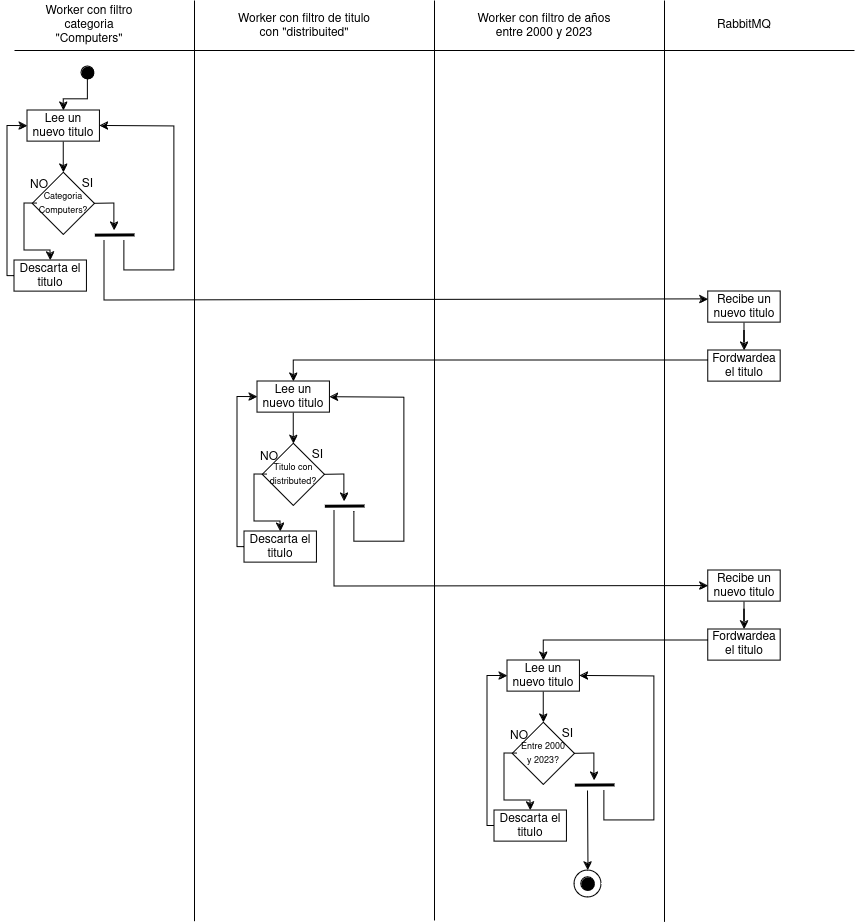

The diagram above was exported from draw.io. Its source (the exported page's mxGraphModel, read from the mxfile embedded in the PNG):
<mxGraphModel dx="2727" dy="1157" grid="1" gridSize="10" guides="1" tooltips="1" connect="1" arrows="1" fold="1" page="1" pageScale="1" pageWidth="850" pageHeight="1100" math="0" shadow="0">
  <root>
    <mxCell id="0" />
    <mxCell id="1" parent="0" />
    <mxCell id="Uw__ZzRbZMtdgIGGu0hl-9" value="Worker con filtro categoria &quot;Computers&quot;" style="text;html=1;align=center;verticalAlign=middle;whiteSpace=wrap;rounded=0;" parent="1" vertex="1">
      <mxGeometry x="20" y="10" width="110" height="30" as="geometry" />
    </mxCell>
    <mxCell id="Uw__ZzRbZMtdgIGGu0hl-10" value="RabbitMQ" style="text;html=1;align=center;verticalAlign=middle;whiteSpace=wrap;rounded=0;" parent="1" vertex="1">
      <mxGeometry x="700" y="10" width="60" height="30" as="geometry" />
    </mxCell>
    <mxCell id="Uw__ZzRbZMtdgIGGu0hl-11" value="&lt;div align=&quot;center&quot;&gt;Worker con filtro de titulo con &quot;distribuited&quot;&lt;/div&gt;" style="text;whiteSpace=wrap;html=1;align=center;" parent="1" vertex="1">
      <mxGeometry x="220" y="5" width="140" height="40" as="geometry" />
    </mxCell>
    <mxCell id="Uw__ZzRbZMtdgIGGu0hl-14" value="&lt;div align=&quot;center&quot;&gt;Worker con filtro de años entre 2000 y 2023&lt;/div&gt;" style="text;whiteSpace=wrap;html=1;align=center;" parent="1" vertex="1">
      <mxGeometry x="450" y="5" width="160" height="40" as="geometry" />
    </mxCell>
    <mxCell id="Uw__ZzRbZMtdgIGGu0hl-15" value="" style="endArrow=none;html=1;rounded=0;" parent="1" edge="1">
      <mxGeometry width="50" height="50" relative="1" as="geometry">
        <mxPoint x="180" y="920.6896551724138" as="sourcePoint" />
        <mxPoint x="180" as="targetPoint" />
      </mxGeometry>
    </mxCell>
    <mxCell id="Uw__ZzRbZMtdgIGGu0hl-16" value="" style="endArrow=none;html=1;rounded=0;" parent="1" edge="1">
      <mxGeometry width="50" height="50" relative="1" as="geometry">
        <mxPoint x="420" y="920" as="sourcePoint" />
        <mxPoint x="420" as="targetPoint" />
      </mxGeometry>
    </mxCell>
    <mxCell id="Uw__ZzRbZMtdgIGGu0hl-17" value="" style="endArrow=none;html=1;rounded=0;" parent="1" edge="1">
      <mxGeometry width="50" height="50" relative="1" as="geometry">
        <mxPoint x="650" y="921.3793103448276" as="sourcePoint" />
        <mxPoint x="650" as="targetPoint" />
      </mxGeometry>
    </mxCell>
    <mxCell id="Uw__ZzRbZMtdgIGGu0hl-18" value="" style="endArrow=none;html=1;rounded=0;" parent="1" edge="1">
      <mxGeometry width="50" height="50" relative="1" as="geometry">
        <mxPoint y="50" as="sourcePoint" />
        <mxPoint x="840" y="50" as="targetPoint" />
      </mxGeometry>
    </mxCell>
    <mxCell id="Uw__ZzRbZMtdgIGGu0hl-21" value="" style="group" parent="1" vertex="1" connectable="0">
      <mxGeometry x="61" y="60" width="28" height="28" as="geometry" />
    </mxCell>
    <mxCell id="Uw__ZzRbZMtdgIGGu0hl-19" value="" style="ellipse;whiteSpace=wrap;html=1;aspect=fixed;fillColor=#000000;" parent="Uw__ZzRbZMtdgIGGu0hl-21" vertex="1">
      <mxGeometry x="5.999999999999999" y="5.999999999999999" width="12.799999999999997" height="12.799999999999997" as="geometry" />
    </mxCell>
    <mxCell id="Uw__ZzRbZMtdgIGGu0hl-42" style="edgeStyle=orthogonalEdgeStyle;rounded=0;orthogonalLoop=1;jettySize=auto;html=1;entryX=0.5;entryY=0;entryDx=0;entryDy=0;" parent="1" source="Uw__ZzRbZMtdgIGGu0hl-19" target="Uw__ZzRbZMtdgIGGu0hl-22" edge="1">
      <mxGeometry relative="1" as="geometry" />
    </mxCell>
    <mxCell id="Uw__ZzRbZMtdgIGGu0hl-43" value="" style="endArrow=classic;html=1;rounded=0;entryX=1;entryY=0.5;entryDx=0;entryDy=0;" parent="1" target="Uw__ZzRbZMtdgIGGu0hl-22" edge="1">
      <mxGeometry width="50" height="50" relative="1" as="geometry">
        <mxPoint x="110" y="240" as="sourcePoint" />
        <mxPoint x="390" y="240" as="targetPoint" />
        <Array as="points">
          <mxPoint x="110" y="270" />
          <mxPoint x="160" y="270" />
          <mxPoint x="160" y="126" />
        </Array>
      </mxGeometry>
    </mxCell>
    <mxCell id="Uw__ZzRbZMtdgIGGu0hl-44" value="" style="endArrow=classic;html=1;rounded=0;entryX=0;entryY=0.25;entryDx=0;entryDy=0;" parent="1" target="Uw__ZzRbZMtdgIGGu0hl-55" edge="1">
      <mxGeometry width="50" height="50" relative="1" as="geometry">
        <mxPoint x="90" y="240" as="sourcePoint" />
        <mxPoint x="690" y="300" as="targetPoint" />
        <Array as="points">
          <mxPoint x="90" y="300" />
        </Array>
      </mxGeometry>
    </mxCell>
    <mxCell id="Uw__ZzRbZMtdgIGGu0hl-49" style="edgeStyle=orthogonalEdgeStyle;rounded=0;orthogonalLoop=1;jettySize=auto;html=1;entryX=0.5;entryY=0;entryDx=0;entryDy=0;" parent="1" source="Uw__ZzRbZMtdgIGGu0hl-22" target="Uw__ZzRbZMtdgIGGu0hl-27" edge="1">
      <mxGeometry relative="1" as="geometry" />
    </mxCell>
    <mxCell id="Uw__ZzRbZMtdgIGGu0hl-22" value="Lee un nuevo titulo" style="rounded=0;whiteSpace=wrap;html=1;" parent="1" vertex="1">
      <mxGeometry x="13.056994818652838" y="110" width="72.43523316062175" height="31.09875" as="geometry" />
    </mxCell>
    <mxCell id="Uw__ZzRbZMtdgIGGu0hl-27" value="&lt;font style=&quot;font-size: 9px;&quot;&gt;Categoria&lt;br&gt; Computers?&lt;/font&gt;" style="rhombus;whiteSpace=wrap;html=1;" parent="1" vertex="1">
      <mxGeometry x="18.186528497409334" y="172.195" width="62.17616580310875" height="62.1975" as="geometry" />
    </mxCell>
    <mxCell id="Uw__ZzRbZMtdgIGGu0hl-30" value="NO" style="text;html=1;align=center;verticalAlign=middle;whiteSpace=wrap;rounded=0;" parent="1" vertex="1">
      <mxGeometry y="172.19" width="50" height="25.61" as="geometry" />
    </mxCell>
    <mxCell id="Uw__ZzRbZMtdgIGGu0hl-31" value="SI" style="text;html=1;align=center;verticalAlign=middle;whiteSpace=wrap;rounded=0;" parent="1" vertex="1">
      <mxGeometry x="50.00212435233163" y="172.195" width="46.63212435233163" height="23.324062500000004" as="geometry" />
    </mxCell>
    <mxCell id="_o51bM4xedokXVuYl8mB-2" style="edgeStyle=orthogonalEdgeStyle;rounded=0;orthogonalLoop=1;jettySize=auto;html=1;entryX=0;entryY=0.5;entryDx=0;entryDy=0;" parent="1" source="Uw__ZzRbZMtdgIGGu0hl-33" target="Uw__ZzRbZMtdgIGGu0hl-22" edge="1">
      <mxGeometry relative="1" as="geometry">
        <mxPoint x="-20" y="120" as="targetPoint" />
        <Array as="points">
          <mxPoint x="-7" y="276" />
          <mxPoint x="-7" y="126" />
        </Array>
      </mxGeometry>
    </mxCell>
    <mxCell id="Uw__ZzRbZMtdgIGGu0hl-33" value="Descarta el titulo" style="rounded=0;whiteSpace=wrap;html=1;" parent="1" vertex="1">
      <mxGeometry x="-0.0030051813471629885" y="260.00125" width="72.43523316062175" height="31.09875" as="geometry" />
    </mxCell>
    <mxCell id="Uw__ZzRbZMtdgIGGu0hl-35" value="" style="endArrow=none;html=1;rounded=0;strokeWidth=3;" parent="1" edge="1">
      <mxGeometry width="50" height="50" relative="1" as="geometry">
        <mxPoint x="80.36269430051819" y="234.63706187500006" as="sourcePoint" />
        <mxPoint x="120" y="234.3960465625" as="targetPoint" />
        <Array as="points">
          <mxPoint x="120" y="234.3960465625" />
        </Array>
      </mxGeometry>
    </mxCell>
    <mxCell id="Uw__ZzRbZMtdgIGGu0hl-52" value="" style="endArrow=classic;html=1;rounded=0;exitX=0.08;exitY=0.496;exitDx=0;exitDy=0;exitPerimeter=0;entryX=0.5;entryY=0;entryDx=0;entryDy=0;" parent="1" source="Uw__ZzRbZMtdgIGGu0hl-27" target="Uw__ZzRbZMtdgIGGu0hl-33" edge="1">
      <mxGeometry width="50" height="50" relative="1" as="geometry">
        <mxPoint x="290" y="260" as="sourcePoint" />
        <mxPoint x="340" y="210" as="targetPoint" />
        <Array as="points">
          <mxPoint x="10" y="203" />
          <mxPoint x="10" y="250" />
          <mxPoint x="36" y="250" />
        </Array>
      </mxGeometry>
    </mxCell>
    <mxCell id="Uw__ZzRbZMtdgIGGu0hl-54" value="" style="endArrow=classic;html=1;rounded=0;exitX=1;exitY=0.5;exitDx=0;exitDy=0;" parent="1" source="Uw__ZzRbZMtdgIGGu0hl-27" edge="1">
      <mxGeometry width="50" height="50" relative="1" as="geometry">
        <mxPoint x="290" y="260" as="sourcePoint" />
        <mxPoint x="100" y="230" as="targetPoint" />
        <Array as="points">
          <mxPoint x="100" y="203" />
        </Array>
      </mxGeometry>
    </mxCell>
    <mxCell id="Uw__ZzRbZMtdgIGGu0hl-58" style="edgeStyle=orthogonalEdgeStyle;rounded=0;orthogonalLoop=1;jettySize=auto;html=1;entryX=0.5;entryY=0;entryDx=0;entryDy=0;" parent="1" source="Uw__ZzRbZMtdgIGGu0hl-55" target="Uw__ZzRbZMtdgIGGu0hl-56" edge="1">
      <mxGeometry relative="1" as="geometry" />
    </mxCell>
    <mxCell id="Uw__ZzRbZMtdgIGGu0hl-55" value="Recibe un nuevo titulo" style="rounded=0;whiteSpace=wrap;html=1;" parent="1" vertex="1">
      <mxGeometry x="693.7869948186528" y="291.1" width="72.43523316062175" height="31.09875" as="geometry" />
    </mxCell>
    <mxCell id="Uw__ZzRbZMtdgIGGu0hl-70" style="edgeStyle=orthogonalEdgeStyle;rounded=0;orthogonalLoop=1;jettySize=auto;html=1;entryX=0.5;entryY=0;entryDx=0;entryDy=0;" parent="1" source="Uw__ZzRbZMtdgIGGu0hl-56" target="Uw__ZzRbZMtdgIGGu0hl-61" edge="1">
      <mxGeometry relative="1" as="geometry">
        <Array as="points">
          <mxPoint x="279" y="360" />
        </Array>
      </mxGeometry>
    </mxCell>
    <mxCell id="Uw__ZzRbZMtdgIGGu0hl-56" value="Fordwardea el titulo" style="rounded=0;whiteSpace=wrap;html=1;" parent="1" vertex="1">
      <mxGeometry x="693.7869948186528" y="350" width="72.43523316062175" height="31.09875" as="geometry" />
    </mxCell>
    <mxCell id="Uw__ZzRbZMtdgIGGu0hl-59" value="" style="endArrow=classic;html=1;rounded=0;entryX=1;entryY=0.5;entryDx=0;entryDy=0;" parent="1" target="Uw__ZzRbZMtdgIGGu0hl-61" edge="1">
      <mxGeometry width="50" height="50" relative="1" as="geometry">
        <mxPoint x="340" y="511.1" as="sourcePoint" />
        <mxPoint x="620" y="511.1" as="targetPoint" />
        <Array as="points">
          <mxPoint x="340" y="541.1" />
          <mxPoint x="390" y="541.1" />
          <mxPoint x="390" y="397.1" />
        </Array>
      </mxGeometry>
    </mxCell>
    <mxCell id="Uw__ZzRbZMtdgIGGu0hl-60" style="edgeStyle=orthogonalEdgeStyle;rounded=0;orthogonalLoop=1;jettySize=auto;html=1;entryX=0.5;entryY=0;entryDx=0;entryDy=0;" parent="1" source="Uw__ZzRbZMtdgIGGu0hl-61" target="Uw__ZzRbZMtdgIGGu0hl-62" edge="1">
      <mxGeometry relative="1" as="geometry" />
    </mxCell>
    <mxCell id="Uw__ZzRbZMtdgIGGu0hl-61" value="Lee un nuevo titulo" style="rounded=0;whiteSpace=wrap;html=1;" parent="1" vertex="1">
      <mxGeometry x="243.05699481865284" y="381.1" width="72.43523316062175" height="31.09875" as="geometry" />
    </mxCell>
    <mxCell id="Uw__ZzRbZMtdgIGGu0hl-62" value="&lt;font style=&quot;font-size: 9px;&quot;&gt;Titulo con distributed?&lt;/font&gt;" style="rhombus;whiteSpace=wrap;html=1;" parent="1" vertex="1">
      <mxGeometry x="248.18652849740934" y="443.295" width="62.17616580310875" height="62.1975" as="geometry" />
    </mxCell>
    <mxCell id="Uw__ZzRbZMtdgIGGu0hl-63" value="NO" style="text;html=1;align=center;verticalAlign=middle;whiteSpace=wrap;rounded=0;" parent="1" vertex="1">
      <mxGeometry x="230" y="443.29" width="50" height="26.71" as="geometry" />
    </mxCell>
    <mxCell id="Uw__ZzRbZMtdgIGGu0hl-64" value="SI" style="text;html=1;align=center;verticalAlign=middle;whiteSpace=wrap;rounded=0;" parent="1" vertex="1">
      <mxGeometry x="280.00212435233163" y="443.295" width="46.63212435233163" height="23.324062500000004" as="geometry" />
    </mxCell>
    <mxCell id="_o51bM4xedokXVuYl8mB-3" style="edgeStyle=orthogonalEdgeStyle;rounded=0;orthogonalLoop=1;jettySize=auto;html=1;entryX=0;entryY=0.5;entryDx=0;entryDy=0;" parent="1" source="Uw__ZzRbZMtdgIGGu0hl-65" target="Uw__ZzRbZMtdgIGGu0hl-61" edge="1">
      <mxGeometry relative="1" as="geometry">
        <mxPoint x="210" y="400" as="targetPoint" />
        <Array as="points">
          <mxPoint x="223" y="547" />
          <mxPoint x="223" y="397" />
        </Array>
      </mxGeometry>
    </mxCell>
    <mxCell id="Uw__ZzRbZMtdgIGGu0hl-65" value="Descarta el titulo" style="rounded=0;whiteSpace=wrap;html=1;" parent="1" vertex="1">
      <mxGeometry x="229.99699481865284" y="531.10125" width="72.43523316062175" height="31.09875" as="geometry" />
    </mxCell>
    <mxCell id="Uw__ZzRbZMtdgIGGu0hl-66" value="" style="endArrow=none;html=1;rounded=0;strokeWidth=3;" parent="1" edge="1">
      <mxGeometry width="50" height="50" relative="1" as="geometry">
        <mxPoint x="310.36269430051817" y="505.7370618750001" as="sourcePoint" />
        <mxPoint x="350" y="505.49604656250006" as="targetPoint" />
        <Array as="points">
          <mxPoint x="350" y="505.49604656250006" />
        </Array>
      </mxGeometry>
    </mxCell>
    <mxCell id="Uw__ZzRbZMtdgIGGu0hl-67" value="" style="endArrow=classic;html=1;rounded=0;exitX=0.08;exitY=0.496;exitDx=0;exitDy=0;exitPerimeter=0;entryX=0.5;entryY=0;entryDx=0;entryDy=0;" parent="1" source="Uw__ZzRbZMtdgIGGu0hl-62" target="Uw__ZzRbZMtdgIGGu0hl-65" edge="1">
      <mxGeometry width="50" height="50" relative="1" as="geometry">
        <mxPoint x="520" y="531.1" as="sourcePoint" />
        <mxPoint x="570" y="481.1" as="targetPoint" />
        <Array as="points">
          <mxPoint x="240" y="474.1" />
          <mxPoint x="240" y="521.1" />
          <mxPoint x="266" y="521.1" />
        </Array>
      </mxGeometry>
    </mxCell>
    <mxCell id="Uw__ZzRbZMtdgIGGu0hl-68" value="" style="endArrow=classic;html=1;rounded=0;exitX=1;exitY=0.5;exitDx=0;exitDy=0;" parent="1" source="Uw__ZzRbZMtdgIGGu0hl-62" edge="1">
      <mxGeometry width="50" height="50" relative="1" as="geometry">
        <mxPoint x="520" y="531.1" as="sourcePoint" />
        <mxPoint x="330" y="501.1" as="targetPoint" />
        <Array as="points">
          <mxPoint x="330" y="474.1" />
        </Array>
      </mxGeometry>
    </mxCell>
    <mxCell id="Uw__ZzRbZMtdgIGGu0hl-71" style="edgeStyle=orthogonalEdgeStyle;rounded=0;orthogonalLoop=1;jettySize=auto;html=1;entryX=0.5;entryY=0;entryDx=0;entryDy=0;" parent="1" source="Uw__ZzRbZMtdgIGGu0hl-72" target="Uw__ZzRbZMtdgIGGu0hl-73" edge="1">
      <mxGeometry relative="1" as="geometry" />
    </mxCell>
    <mxCell id="Uw__ZzRbZMtdgIGGu0hl-72" value="Recibe un nuevo titulo" style="rounded=0;whiteSpace=wrap;html=1;" parent="1" vertex="1">
      <mxGeometry x="693.78" y="570" width="72.44" height="31.1" as="geometry" />
    </mxCell>
    <mxCell id="Uw__ZzRbZMtdgIGGu0hl-85" style="edgeStyle=orthogonalEdgeStyle;rounded=0;orthogonalLoop=1;jettySize=auto;html=1;entryX=0.5;entryY=0;entryDx=0;entryDy=0;" parent="1" source="Uw__ZzRbZMtdgIGGu0hl-73" target="Uw__ZzRbZMtdgIGGu0hl-77" edge="1">
      <mxGeometry relative="1" as="geometry">
        <Array as="points">
          <mxPoint x="529" y="640" />
        </Array>
      </mxGeometry>
    </mxCell>
    <mxCell id="Uw__ZzRbZMtdgIGGu0hl-73" value="Fordwardea el titulo" style="rounded=0;whiteSpace=wrap;html=1;" parent="1" vertex="1">
      <mxGeometry x="693.7769948186528" y="628.9" width="72.43523316062175" height="31.09875" as="geometry" />
    </mxCell>
    <mxCell id="Uw__ZzRbZMtdgIGGu0hl-74" value="" style="endArrow=classic;html=1;rounded=0;entryX=0;entryY=0.5;entryDx=0;entryDy=0;" parent="1" target="Uw__ZzRbZMtdgIGGu0hl-72" edge="1">
      <mxGeometry width="50" height="50" relative="1" as="geometry">
        <mxPoint x="320" y="510" as="sourcePoint" />
        <mxPoint x="480" y="430" as="targetPoint" />
        <Array as="points">
          <mxPoint x="320" y="586" />
        </Array>
      </mxGeometry>
    </mxCell>
    <mxCell id="Uw__ZzRbZMtdgIGGu0hl-75" value="" style="endArrow=classic;html=1;rounded=0;entryX=1;entryY=0.5;entryDx=0;entryDy=0;" parent="1" target="Uw__ZzRbZMtdgIGGu0hl-77" edge="1">
      <mxGeometry width="50" height="50" relative="1" as="geometry">
        <mxPoint x="590" y="790" as="sourcePoint" />
        <mxPoint x="870" y="790" as="targetPoint" />
        <Array as="points">
          <mxPoint x="590" y="820" />
          <mxPoint x="640" y="820" />
          <mxPoint x="640" y="676" />
        </Array>
      </mxGeometry>
    </mxCell>
    <mxCell id="Uw__ZzRbZMtdgIGGu0hl-76" style="edgeStyle=orthogonalEdgeStyle;rounded=0;orthogonalLoop=1;jettySize=auto;html=1;entryX=0.5;entryY=0;entryDx=0;entryDy=0;" parent="1" source="Uw__ZzRbZMtdgIGGu0hl-77" target="Uw__ZzRbZMtdgIGGu0hl-78" edge="1">
      <mxGeometry relative="1" as="geometry" />
    </mxCell>
    <mxCell id="Uw__ZzRbZMtdgIGGu0hl-77" value="Lee un nuevo titulo" style="rounded=0;whiteSpace=wrap;html=1;" parent="1" vertex="1">
      <mxGeometry x="493.0569948186528" y="660" width="72.43523316062175" height="31.09875" as="geometry" />
    </mxCell>
    <mxCell id="Uw__ZzRbZMtdgIGGu0hl-78" value="&lt;font style=&quot;font-size: 9px;&quot;&gt;Entre 2000&lt;br&gt; y 2023&lt;/font&gt;&lt;font style=&quot;font-size: 9px;&quot;&gt;?&lt;/font&gt;" style="rhombus;whiteSpace=wrap;html=1;" parent="1" vertex="1">
      <mxGeometry x="498.1865284974093" y="722.1949999999999" width="62.17616580310875" height="62.1975" as="geometry" />
    </mxCell>
    <mxCell id="Uw__ZzRbZMtdgIGGu0hl-79" value="NO" style="text;html=1;align=center;verticalAlign=middle;whiteSpace=wrap;rounded=0;" parent="1" vertex="1">
      <mxGeometry x="480" y="722.19" width="50" height="27.81" as="geometry" />
    </mxCell>
    <mxCell id="Uw__ZzRbZMtdgIGGu0hl-80" value="SI" style="text;html=1;align=center;verticalAlign=middle;whiteSpace=wrap;rounded=0;" parent="1" vertex="1">
      <mxGeometry x="530.0021243523316" y="722.1949999999999" width="46.63212435233163" height="23.324062500000004" as="geometry" />
    </mxCell>
    <mxCell id="_o51bM4xedokXVuYl8mB-1" style="edgeStyle=orthogonalEdgeStyle;rounded=0;orthogonalLoop=1;jettySize=auto;html=1;entryX=0;entryY=0.5;entryDx=0;entryDy=0;" parent="1" source="Uw__ZzRbZMtdgIGGu0hl-81" target="Uw__ZzRbZMtdgIGGu0hl-77" edge="1">
      <mxGeometry relative="1" as="geometry">
        <mxPoint x="460" y="680" as="targetPoint" />
        <Array as="points">
          <mxPoint x="473" y="826" />
          <mxPoint x="473" y="676" />
        </Array>
      </mxGeometry>
    </mxCell>
    <mxCell id="Uw__ZzRbZMtdgIGGu0hl-81" value="Descarta el titulo" style="rounded=0;whiteSpace=wrap;html=1;" parent="1" vertex="1">
      <mxGeometry x="479.99699481865287" y="810.00125" width="72.43523316062175" height="31.09875" as="geometry" />
    </mxCell>
    <mxCell id="Uw__ZzRbZMtdgIGGu0hl-82" value="" style="endArrow=none;html=1;rounded=0;strokeWidth=3;" parent="1" edge="1">
      <mxGeometry width="50" height="50" relative="1" as="geometry">
        <mxPoint x="560.3626943005181" y="784.6370618750001" as="sourcePoint" />
        <mxPoint x="600" y="784.3960465625" as="targetPoint" />
        <Array as="points">
          <mxPoint x="600" y="784.3960465625" />
        </Array>
      </mxGeometry>
    </mxCell>
    <mxCell id="Uw__ZzRbZMtdgIGGu0hl-83" value="" style="endArrow=classic;html=1;rounded=0;exitX=0.08;exitY=0.496;exitDx=0;exitDy=0;exitPerimeter=0;entryX=0.5;entryY=0;entryDx=0;entryDy=0;" parent="1" source="Uw__ZzRbZMtdgIGGu0hl-78" target="Uw__ZzRbZMtdgIGGu0hl-81" edge="1">
      <mxGeometry width="50" height="50" relative="1" as="geometry">
        <mxPoint x="770" y="810" as="sourcePoint" />
        <mxPoint x="820" y="760" as="targetPoint" />
        <Array as="points">
          <mxPoint x="490" y="753" />
          <mxPoint x="490" y="800" />
          <mxPoint x="516" y="800" />
        </Array>
      </mxGeometry>
    </mxCell>
    <mxCell id="Uw__ZzRbZMtdgIGGu0hl-84" value="" style="endArrow=classic;html=1;rounded=0;exitX=1;exitY=0.5;exitDx=0;exitDy=0;" parent="1" source="Uw__ZzRbZMtdgIGGu0hl-78" edge="1">
      <mxGeometry width="50" height="50" relative="1" as="geometry">
        <mxPoint x="770" y="810" as="sourcePoint" />
        <mxPoint x="580" y="780" as="targetPoint" />
        <Array as="points">
          <mxPoint x="580" y="753" />
        </Array>
      </mxGeometry>
    </mxCell>
    <mxCell id="Uw__ZzRbZMtdgIGGu0hl-88" value="" style="group;aspect=fixed;" parent="1" vertex="1" connectable="0">
      <mxGeometry x="560" y="870" width="27" height="27" as="geometry" />
    </mxCell>
    <mxCell id="Uw__ZzRbZMtdgIGGu0hl-86" value="" style="ellipse;whiteSpace=wrap;html=1;aspect=fixed;fillColor=#000000;" parent="Uw__ZzRbZMtdgIGGu0hl-88" vertex="1">
      <mxGeometry x="6.75" y="6.75" width="13.5" height="13.5" as="geometry" />
    </mxCell>
    <mxCell id="Uw__ZzRbZMtdgIGGu0hl-87" value="" style="ellipse;whiteSpace=wrap;html=1;aspect=fixed;fillColor=none;" parent="Uw__ZzRbZMtdgIGGu0hl-88" vertex="1">
      <mxGeometry width="27" height="27" as="geometry" />
    </mxCell>
    <mxCell id="Uw__ZzRbZMtdgIGGu0hl-89" value="" style="endArrow=classic;html=1;rounded=0;entryX=0.5;entryY=0;entryDx=0;entryDy=0;" parent="1" target="Uw__ZzRbZMtdgIGGu0hl-87" edge="1">
      <mxGeometry width="50" height="50" relative="1" as="geometry">
        <mxPoint x="573" y="790" as="sourcePoint" />
        <mxPoint x="600" y="810" as="targetPoint" />
      </mxGeometry>
    </mxCell>
  </root>
</mxGraphModel>